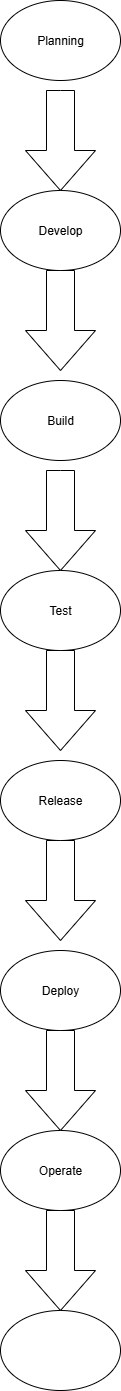

The diagram above was exported from draw.io. Its source (the exported page's mxGraphModel, read from the mxfile embedded in the PNG):
<mxGraphModel dx="1034" dy="666" grid="1" gridSize="10" guides="1" tooltips="1" connect="1" arrows="1" fold="1" page="1" pageScale="1" pageWidth="850" pageHeight="1100" math="0" shadow="0">
  <root>
    <mxCell id="0" />
    <mxCell id="1" parent="0" />
    <mxCell id="1e4nMqoRC18secjVCcPY-1" value="Develop" style="ellipse;whiteSpace=wrap;html=1;" vertex="1" parent="1">
      <mxGeometry x="320" y="190" width="120" height="80" as="geometry" />
    </mxCell>
    <mxCell id="1e4nMqoRC18secjVCcPY-8" value="" style="ellipse;whiteSpace=wrap;html=1;" vertex="1" parent="1">
      <mxGeometry x="320" y="1310" width="120" height="80" as="geometry" />
    </mxCell>
    <mxCell id="1e4nMqoRC18secjVCcPY-9" value="Build" style="ellipse;whiteSpace=wrap;html=1;" vertex="1" parent="1">
      <mxGeometry x="320" y="380" width="120" height="80" as="geometry" />
    </mxCell>
    <mxCell id="1e4nMqoRC18secjVCcPY-10" value="Planning" style="ellipse;whiteSpace=wrap;html=1;" vertex="1" parent="1">
      <mxGeometry x="320" width="120" height="80" as="geometry" />
    </mxCell>
    <mxCell id="1e4nMqoRC18secjVCcPY-11" value="Test" style="ellipse;whiteSpace=wrap;html=1;" vertex="1" parent="1">
      <mxGeometry x="320" y="570" width="120" height="80" as="geometry" />
    </mxCell>
    <mxCell id="1e4nMqoRC18secjVCcPY-12" value="Operate" style="ellipse;whiteSpace=wrap;html=1;" vertex="1" parent="1">
      <mxGeometry x="320" y="1130" width="120" height="80" as="geometry" />
    </mxCell>
    <mxCell id="1e4nMqoRC18secjVCcPY-13" value="Release" style="ellipse;whiteSpace=wrap;html=1;" vertex="1" parent="1">
      <mxGeometry x="320" y="760" width="120" height="80" as="geometry" />
    </mxCell>
    <mxCell id="1e4nMqoRC18secjVCcPY-14" value="Deploy" style="ellipse;whiteSpace=wrap;html=1;" vertex="1" parent="1">
      <mxGeometry x="320" y="950" width="120" height="80" as="geometry" />
    </mxCell>
    <mxCell id="1e4nMqoRC18secjVCcPY-15" value="" style="html=1;shadow=0;dashed=0;align=center;verticalAlign=middle;shape=mxgraph.arrows2.arrow;dy=0.6;dx=40;direction=south;notch=0;" vertex="1" parent="1">
      <mxGeometry x="345" y="90" width="70" height="100" as="geometry" />
    </mxCell>
    <mxCell id="1e4nMqoRC18secjVCcPY-16" value="" style="html=1;shadow=0;dashed=0;align=center;verticalAlign=middle;shape=mxgraph.arrows2.arrow;dy=0.6;dx=40;direction=south;notch=0;" vertex="1" parent="1">
      <mxGeometry x="345" y="270" width="70" height="100" as="geometry" />
    </mxCell>
    <mxCell id="1e4nMqoRC18secjVCcPY-17" value="" style="html=1;shadow=0;dashed=0;align=center;verticalAlign=middle;shape=mxgraph.arrows2.arrow;dy=0.6;dx=40;direction=south;notch=0;" vertex="1" parent="1">
      <mxGeometry x="345" y="470" width="70" height="100" as="geometry" />
    </mxCell>
    <mxCell id="1e4nMqoRC18secjVCcPY-18" value="" style="html=1;shadow=0;dashed=0;align=center;verticalAlign=middle;shape=mxgraph.arrows2.arrow;dy=0.6;dx=40;direction=south;notch=0;" vertex="1" parent="1">
      <mxGeometry x="345" y="650" width="70" height="100" as="geometry" />
    </mxCell>
    <mxCell id="1e4nMqoRC18secjVCcPY-19" value="" style="html=1;shadow=0;dashed=0;align=center;verticalAlign=middle;shape=mxgraph.arrows2.arrow;dy=0.6;dx=40;direction=south;notch=0;" vertex="1" parent="1">
      <mxGeometry x="345" y="840" width="70" height="100" as="geometry" />
    </mxCell>
    <mxCell id="1e4nMqoRC18secjVCcPY-20" value="" style="html=1;shadow=0;dashed=0;align=center;verticalAlign=middle;shape=mxgraph.arrows2.arrow;dy=0.6;dx=40;direction=south;notch=0;" vertex="1" parent="1">
      <mxGeometry x="345" y="1030" width="70" height="100" as="geometry" />
    </mxCell>
    <mxCell id="1e4nMqoRC18secjVCcPY-22" value="" style="html=1;shadow=0;dashed=0;align=center;verticalAlign=middle;shape=mxgraph.arrows2.arrow;dy=0.6;dx=40;direction=south;notch=0;" vertex="1" parent="1">
      <mxGeometry x="345" y="1210" width="70" height="100" as="geometry" />
    </mxCell>
  </root>
</mxGraphModel>